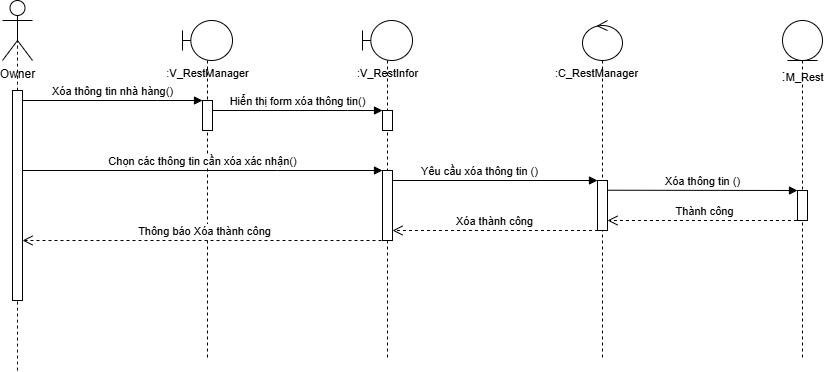

The diagram above was exported from draw.io. Its source (the exported page's mxGraphModel, read from the mxfile embedded in the PNG):
<mxGraphModel dx="596" dy="522" grid="1" gridSize="10" guides="1" tooltips="1" connect="1" arrows="1" fold="1" page="1" pageScale="1" pageWidth="850" pageHeight="1100" math="0" shadow="0">
  <root>
    <mxCell id="0" />
    <mxCell id="1" parent="0" />
    <mxCell id="jv6AHBa_l3VPP_EdW8YG-1" value="" style="shape=umlLifeline;perimeter=lifelinePerimeter;whiteSpace=wrap;html=1;container=1;dropTarget=0;collapsible=0;recursiveResize=0;outlineConnect=0;portConstraint=eastwest;newEdgeStyle={&quot;curved&quot;:0,&quot;rounded&quot;:0};participant=umlBoundary;" parent="1" vertex="1">
      <mxGeometry x="850" y="450" width="50" height="340" as="geometry" />
    </mxCell>
    <mxCell id="jv6AHBa_l3VPP_EdW8YG-2" value="" style="html=1;points=[];perimeter=orthogonalPerimeter;outlineConnect=0;targetShapes=umlLifeline;portConstraint=eastwest;newEdgeStyle={&quot;edgeStyle&quot;:&quot;elbowEdgeStyle&quot;,&quot;elbow&quot;:&quot;vertical&quot;,&quot;curved&quot;:0,&quot;rounded&quot;:0};" parent="jv6AHBa_l3VPP_EdW8YG-1" vertex="1">
      <mxGeometry x="20" y="80" width="10" height="30" as="geometry" />
    </mxCell>
    <mxCell id="jv6AHBa_l3VPP_EdW8YG-3" value="" style="shape=umlLifeline;perimeter=lifelinePerimeter;whiteSpace=wrap;html=1;container=1;dropTarget=0;collapsible=0;recursiveResize=0;outlineConnect=0;portConstraint=eastwest;newEdgeStyle={&quot;curved&quot;:0,&quot;rounded&quot;:0};participant=umlEntity;" parent="1" vertex="1">
      <mxGeometry x="1450" y="450" width="40" height="340" as="geometry" />
    </mxCell>
    <mxCell id="jv6AHBa_l3VPP_EdW8YG-4" value="" style="html=1;points=[];perimeter=orthogonalPerimeter;outlineConnect=0;targetShapes=umlLifeline;portConstraint=eastwest;newEdgeStyle={&quot;edgeStyle&quot;:&quot;elbowEdgeStyle&quot;,&quot;elbow&quot;:&quot;vertical&quot;,&quot;curved&quot;:0,&quot;rounded&quot;:0};" parent="jv6AHBa_l3VPP_EdW8YG-3" vertex="1">
      <mxGeometry x="15" y="170" width="10" height="30" as="geometry" />
    </mxCell>
    <mxCell id="jv6AHBa_l3VPP_EdW8YG-5" value="" style="shape=umlLifeline;perimeter=lifelinePerimeter;whiteSpace=wrap;html=1;container=1;dropTarget=0;collapsible=0;recursiveResize=0;outlineConnect=0;portConstraint=eastwest;newEdgeStyle={&quot;curved&quot;:0,&quot;rounded&quot;:0};participant=umlControl;" parent="1" vertex="1">
      <mxGeometry x="1250" y="450" width="40" height="340" as="geometry" />
    </mxCell>
    <mxCell id="jv6AHBa_l3VPP_EdW8YG-6" value="" style="html=1;points=[];perimeter=orthogonalPerimeter;outlineConnect=0;targetShapes=umlLifeline;portConstraint=eastwest;newEdgeStyle={&quot;edgeStyle&quot;:&quot;elbowEdgeStyle&quot;,&quot;elbow&quot;:&quot;vertical&quot;,&quot;curved&quot;:0,&quot;rounded&quot;:0};" parent="jv6AHBa_l3VPP_EdW8YG-5" vertex="1">
      <mxGeometry x="15" y="160" width="10" height="50" as="geometry" />
    </mxCell>
    <mxCell id="jv6AHBa_l3VPP_EdW8YG-7" value="Owner" style="shape=umlActor;verticalLabelPosition=bottom;verticalAlign=top;html=1;" parent="1" vertex="1">
      <mxGeometry x="670" y="430" width="30" height="60" as="geometry" />
    </mxCell>
    <mxCell id="jv6AHBa_l3VPP_EdW8YG-8" value="" style="endArrow=none;dashed=1;html=1;rounded=0;fontSize=12;startSize=8;endSize=8;curved=1;entryX=0.5;entryY=0.5;entryDx=0;entryDy=0;entryPerimeter=0;" parent="1" source="jv6AHBa_l3VPP_EdW8YG-10" target="jv6AHBa_l3VPP_EdW8YG-7" edge="1">
      <mxGeometry width="50" height="50" relative="1" as="geometry">
        <mxPoint x="735" y="1175.6922795222356" as="sourcePoint" />
        <mxPoint x="860" y="580" as="targetPoint" />
      </mxGeometry>
    </mxCell>
    <mxCell id="jv6AHBa_l3VPP_EdW8YG-9" value="" style="endArrow=none;dashed=1;html=1;rounded=0;fontSize=12;startSize=8;endSize=8;curved=1;entryX=0.5;entryY=0.5;entryDx=0;entryDy=0;entryPerimeter=0;" parent="1" target="jv6AHBa_l3VPP_EdW8YG-10" edge="1">
      <mxGeometry width="50" height="50" relative="1" as="geometry">
        <mxPoint x="685" y="800" as="sourcePoint" />
        <mxPoint x="685" y="460" as="targetPoint" />
      </mxGeometry>
    </mxCell>
    <mxCell id="jv6AHBa_l3VPP_EdW8YG-10" value="" style="html=1;points=[];perimeter=orthogonalPerimeter;outlineConnect=0;targetShapes=umlLifeline;portConstraint=eastwest;newEdgeStyle={&quot;edgeStyle&quot;:&quot;elbowEdgeStyle&quot;,&quot;elbow&quot;:&quot;vertical&quot;,&quot;curved&quot;:0,&quot;rounded&quot;:0};" parent="1" vertex="1">
      <mxGeometry x="680" y="520" width="10" height="210" as="geometry" />
    </mxCell>
    <mxCell id="jv6AHBa_l3VPP_EdW8YG-11" value="&lt;font style=&quot;font-size: 11px;&quot;&gt;:V_RestManager&lt;/font&gt;" style="text;html=1;align=center;verticalAlign=middle;resizable=0;points=[];autosize=1;strokeColor=none;fillColor=none;fontSize=16;" parent="1" vertex="1">
      <mxGeometry x="820" y="486" width="110" height="30" as="geometry" />
    </mxCell>
    <mxCell id="jv6AHBa_l3VPP_EdW8YG-12" value="Xóa thông tin nhà hàng()" style="html=1;verticalAlign=bottom;endArrow=block;edgeStyle=elbowEdgeStyle;elbow=vertical;curved=0;rounded=0;" parent="1" source="jv6AHBa_l3VPP_EdW8YG-10" target="jv6AHBa_l3VPP_EdW8YG-2" edge="1">
      <mxGeometry relative="1" as="geometry">
        <mxPoint x="740" y="530" as="sourcePoint" />
        <Array as="points">
          <mxPoint x="825" y="530" />
        </Array>
        <mxPoint x="910" y="530" as="targetPoint" />
      </mxGeometry>
    </mxCell>
    <mxCell id="jv6AHBa_l3VPP_EdW8YG-13" value="" style="shape=umlLifeline;perimeter=lifelinePerimeter;whiteSpace=wrap;html=1;container=1;dropTarget=0;collapsible=0;recursiveResize=0;outlineConnect=0;portConstraint=eastwest;newEdgeStyle={&quot;curved&quot;:0,&quot;rounded&quot;:0};participant=umlBoundary;" parent="1" vertex="1">
      <mxGeometry x="1030" y="450" width="50" height="340" as="geometry" />
    </mxCell>
    <mxCell id="jv6AHBa_l3VPP_EdW8YG-14" value="" style="html=1;points=[];perimeter=orthogonalPerimeter;outlineConnect=0;targetShapes=umlLifeline;portConstraint=eastwest;newEdgeStyle={&quot;edgeStyle&quot;:&quot;elbowEdgeStyle&quot;,&quot;elbow&quot;:&quot;vertical&quot;,&quot;curved&quot;:0,&quot;rounded&quot;:0};" parent="jv6AHBa_l3VPP_EdW8YG-13" vertex="1">
      <mxGeometry x="20" y="90" width="10" height="20" as="geometry" />
    </mxCell>
    <mxCell id="jv6AHBa_l3VPP_EdW8YG-15" value="" style="html=1;points=[];perimeter=orthogonalPerimeter;outlineConnect=0;targetShapes=umlLifeline;portConstraint=eastwest;newEdgeStyle={&quot;edgeStyle&quot;:&quot;elbowEdgeStyle&quot;,&quot;elbow&quot;:&quot;vertical&quot;,&quot;curved&quot;:0,&quot;rounded&quot;:0};" parent="jv6AHBa_l3VPP_EdW8YG-13" vertex="1">
      <mxGeometry x="20" y="150" width="10" height="70" as="geometry" />
    </mxCell>
    <mxCell id="jv6AHBa_l3VPP_EdW8YG-16" value="&lt;font style=&quot;font-size: 11px;&quot;&gt;:V_RestInfor&lt;/font&gt;" style="text;html=1;align=center;verticalAlign=middle;resizable=0;points=[];autosize=1;strokeColor=none;fillColor=none;fontSize=16;" parent="1" vertex="1">
      <mxGeometry x="1015" y="486" width="80" height="30" as="geometry" />
    </mxCell>
    <mxCell id="jv6AHBa_l3VPP_EdW8YG-17" value="Hiển thị form xóa thông tin()" style="html=1;verticalAlign=bottom;endArrow=block;edgeStyle=elbowEdgeStyle;elbow=vertical;curved=0;rounded=0;" parent="1" target="jv6AHBa_l3VPP_EdW8YG-14" edge="1">
      <mxGeometry relative="1" as="geometry">
        <mxPoint x="880" y="540" as="sourcePoint" />
        <Array as="points">
          <mxPoint x="1015" y="540" />
        </Array>
        <mxPoint x="1060" y="540" as="targetPoint" />
      </mxGeometry>
    </mxCell>
    <mxCell id="jv6AHBa_l3VPP_EdW8YG-20" value="Chọn các thông tin cần xóa xác nhận()" style="html=1;verticalAlign=bottom;endArrow=block;edgeStyle=elbowEdgeStyle;elbow=vertical;curved=0;rounded=0;" parent="1" edge="1">
      <mxGeometry relative="1" as="geometry">
        <mxPoint x="690" y="600" as="sourcePoint" />
        <Array as="points">
          <mxPoint x="945" y="600" />
        </Array>
        <mxPoint x="1050" y="600" as="targetPoint" />
      </mxGeometry>
    </mxCell>
    <mxCell id="jv6AHBa_l3VPP_EdW8YG-21" value="Yêu cầu xóa thông tin ()" style="html=1;verticalAlign=bottom;endArrow=block;edgeStyle=elbowEdgeStyle;elbow=vertical;curved=0;rounded=0;" parent="1" edge="1">
      <mxGeometry x="-0.0027" relative="1" as="geometry">
        <mxPoint x="1060" y="640" as="sourcePoint" />
        <Array as="points">
          <mxPoint x="1230" y="610" />
          <mxPoint x="1165" y="640" />
        </Array>
        <mxPoint x="1265" y="610" as="targetPoint" />
        <mxPoint as="offset" />
      </mxGeometry>
    </mxCell>
    <mxCell id="jv6AHBa_l3VPP_EdW8YG-22" value="&lt;font style=&quot;font-size: 11px;&quot;&gt;:C_RestManager&lt;/font&gt;" style="text;html=1;align=center;verticalAlign=middle;resizable=0;points=[];autosize=1;strokeColor=none;fillColor=none;fontSize=16;" parent="1" vertex="1">
      <mxGeometry x="1209" y="486" width="110" height="30" as="geometry" />
    </mxCell>
    <mxCell id="jv6AHBa_l3VPP_EdW8YG-23" value=":&lt;font style=&quot;font-size: 11px;&quot;&gt;M_Rest&lt;/font&gt;" style="text;html=1;align=center;verticalAlign=middle;resizable=0;points=[];autosize=1;strokeColor=none;fillColor=none;fontSize=16;" parent="1" vertex="1">
      <mxGeometry x="1435" y="490" width="70" height="30" as="geometry" />
    </mxCell>
    <mxCell id="jv6AHBa_l3VPP_EdW8YG-24" value="Xóa thông tin ()" style="html=1;verticalAlign=bottom;endArrow=block;edgeStyle=elbowEdgeStyle;elbow=vertical;curved=0;rounded=0;" parent="1" edge="1">
      <mxGeometry x="-0.0027" relative="1" as="geometry">
        <mxPoint x="1275" y="619.72" as="sourcePoint" />
        <Array as="points" />
        <mxPoint x="1465" y="619.72" as="targetPoint" />
        <mxPoint as="offset" />
      </mxGeometry>
    </mxCell>
    <mxCell id="6XlnpSuR2NR8kwwqASoW-4" value="&lt;font style=&quot;font-size: 11px;&quot;&gt;Thành công&lt;/font&gt;" style="html=1;verticalAlign=bottom;endArrow=open;dashed=1;endSize=8;curved=0;rounded=0;fontSize=12;" parent="1" edge="1">
      <mxGeometry relative="1" as="geometry">
        <mxPoint x="1470.45" y="650" as="sourcePoint" />
        <mxPoint x="1274.9976190476189" y="650" as="targetPoint" />
      </mxGeometry>
    </mxCell>
    <mxCell id="6XlnpSuR2NR8kwwqASoW-5" value="&lt;font style=&quot;font-size: 11px;&quot;&gt;Xóa thành công&lt;/font&gt;" style="html=1;verticalAlign=bottom;endArrow=open;dashed=1;endSize=8;curved=0;rounded=0;fontSize=12;" parent="1" target="jv6AHBa_l3VPP_EdW8YG-15" edge="1">
      <mxGeometry relative="1" as="geometry">
        <mxPoint x="1265.4523809523812" y="660" as="sourcePoint" />
        <mxPoint x="1070" y="660" as="targetPoint" />
      </mxGeometry>
    </mxCell>
    <mxCell id="6XlnpSuR2NR8kwwqASoW-6" value="&lt;font style=&quot;font-size: 11px;&quot;&gt;Thông báo Xóa thành công&lt;/font&gt;" style="html=1;verticalAlign=bottom;endArrow=open;dashed=1;endSize=8;curved=0;rounded=0;fontSize=12;" parent="1" target="jv6AHBa_l3VPP_EdW8YG-10" edge="1">
      <mxGeometry relative="1" as="geometry">
        <mxPoint x="1055" y="670" as="sourcePoint" />
        <mxPoint x="695" y="670" as="targetPoint" />
      </mxGeometry>
    </mxCell>
  </root>
</mxGraphModel>